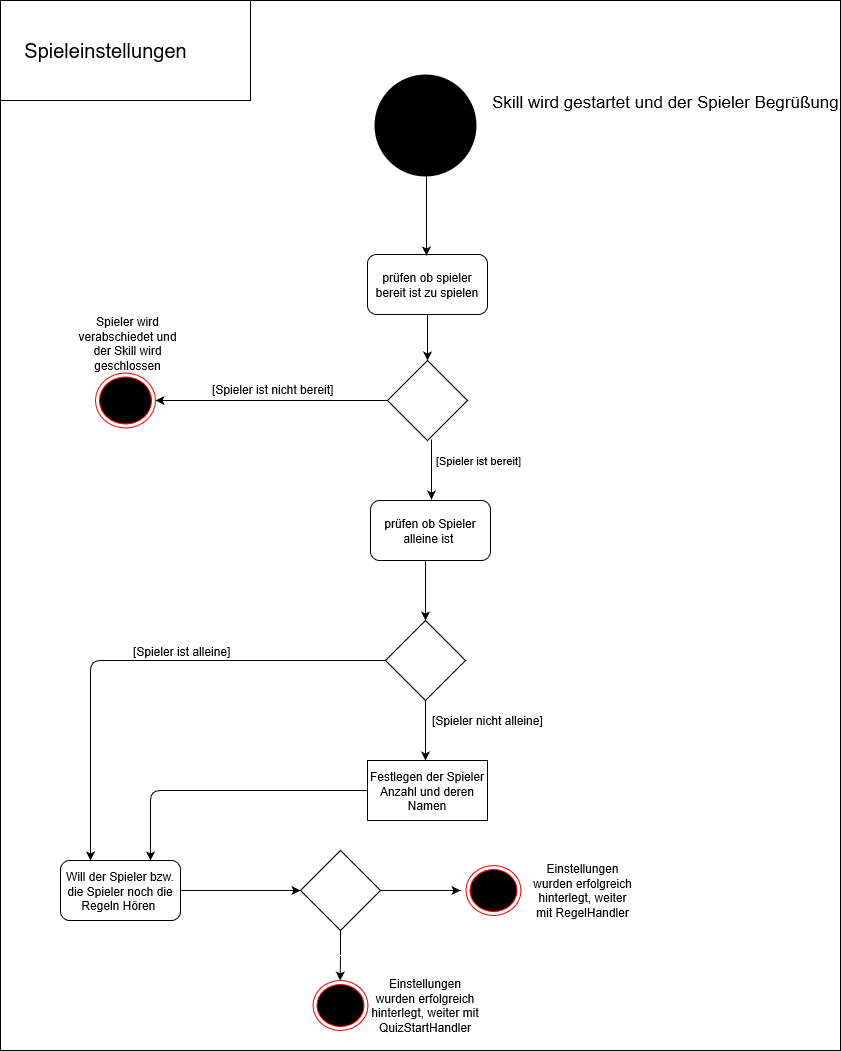

The diagram above was exported from draw.io. Its source (the exported page's mxGraphModel, read from the mxfile embedded in the PNG):
<mxGraphModel grid="1" dx="1384" dy="802" gridSize="10" guides="1" tooltips="1" connect="1" arrows="1" fold="1" page="1" pageScale="1" pageWidth="850" pageHeight="1100" math="0" shadow="0">
  <root>
    <mxCell id="0" />
    <mxCell id="1" parent="0" />
    <mxCell id="vVwzDIptgUxNz4emWcbo-23" style="rounded=0;whiteSpace=wrap;html=1;fillColor=none;" value="" parent="1" vertex="1">
      <mxGeometry height="100" as="geometry" x="20" y="20" width="250" />
    </mxCell>
    <mxCell id="vVwzDIptgUxNz4emWcbo-24" style="text;html=1;strokeColor=none;fillColor=none;align=center;verticalAlign=middle;whiteSpace=wrap;rounded=0;" value="&lt;font style=&quot;font-size: 20px&quot;&gt;Spieleinstellungen&lt;/font&gt;&lt;br style=&quot;font-size: 20px&quot;&gt;" parent="1" vertex="1">
      <mxGeometry height="20" as="geometry" x="105" y="60" width="40" />
    </mxCell>
    <mxCell id="vVwzDIptgUxNz4emWcbo-32" style="edgeStyle=orthogonalEdgeStyle;rounded=0;html=1;jettySize=auto;orthogonalLoop=1;" value="" parent="1" edge="1">
      <mxGeometry as="geometry" relative="1">
        <mxPoint as="sourcePoint" x="446" y="195" />
        <mxPoint as="targetPoint" x="446" y="275" />
      </mxGeometry>
    </mxCell>
    <mxCell id="vVwzDIptgUxNz4emWcbo-25" style="ellipse;html=1;shape=endState;fillColor=#000000;strokeColor=none;" value="" parent="1" vertex="1">
      <mxGeometry height="110" as="geometry" x="390" y="90" width="110" />
    </mxCell>
    <mxCell id="vVwzDIptgUxNz4emWcbo-33" style="rounded=1;whiteSpace=wrap;html=1;strokeColor=#000000;fillColor=none;" value="prüfen ob spieler bereit ist zu spielen" parent="1" vertex="1">
      <mxGeometry height="60" as="geometry" x="387" y="274" width="120" />
    </mxCell>
    <mxCell id="vVwzDIptgUxNz4emWcbo-34" style="text;html=1;" value="&lt;font style=&quot;font-size: 17px&quot;&gt;Skill wird gestartet und der Spieler Begrüßung&lt;/font&gt;" parent="1" vertex="1">
      <mxGeometry height="30" as="geometry" x="510" y="105" width="80" />
    </mxCell>
    <mxCell id="vVwzDIptgUxNz4emWcbo-35" source="vVwzDIptgUxNz4emWcbo-33" style="endArrow=classic;html=1;entryX=0.5;entryY=0;exitX=0.5;exitY=1;" target="vVwzDIptgUxNz4emWcbo-37" value="" parent="1" edge="1">
      <mxGeometry height="50" as="geometry" width="50" relative="1">
        <mxPoint as="sourcePoint" x="80" y="280" />
        <mxPoint as="targetPoint" x="130" y="230" />
      </mxGeometry>
    </mxCell>
    <mxCell id="vVwzDIptgUxNz4emWcbo-42" source="vVwzDIptgUxNz4emWcbo-37" style="edgeStyle=orthogonalEdgeStyle;rounded=0;html=1;exitX=0;exitY=0.5;entryX=1;entryY=0.5;jettySize=auto;orthogonalLoop=1;" target="vVwzDIptgUxNz4emWcbo-39" parent="1" edge="1">
      <mxGeometry as="geometry" relative="1" />
    </mxCell>
    <mxCell id="vVwzDIptgUxNz4emWcbo-37" style="rhombus;whiteSpace=wrap;html=1;strokeColor=#000000;fillColor=none;" value="" parent="1" vertex="1">
      <mxGeometry height="80" as="geometry" x="407" y="380" width="80" />
    </mxCell>
    <mxCell id="vVwzDIptgUxNz4emWcbo-39" style="ellipse;html=1;shape=endState;fillColor=#000000;strokeColor=#ff0000;" value="" parent="1" vertex="1">
      <mxGeometry height="55" as="geometry" x="115" y="392.5" width="60" />
    </mxCell>
    <mxCell id="vVwzDIptgUxNz4emWcbo-43" style="text;html=1;resizable=0;points=[];autosize=1;align=left;verticalAlign=top;spacingTop=-4;" value="[Spieler ist nicht bereit]" parent="1" vertex="1">
      <mxGeometry height="20" as="geometry" x="230" y="400" width="140" />
    </mxCell>
    <mxCell id="vVwzDIptgUxNz4emWcbo-44" style="text;html=1;strokeColor=none;fillColor=none;align=center;verticalAlign=middle;whiteSpace=wrap;rounded=0;" value="Spieler wird verabschiedet und der Skill wird geschlossen&lt;br&gt;" parent="1" vertex="1">
      <mxGeometry height="20" as="geometry" x="95" y="353" width="105" />
    </mxCell>
    <mxCell id="vVwzDIptgUxNz4emWcbo-45" style="endArrow=classic;html=1;" value="[Spieler ist bereit]&amp;nbsp;" parent="1" edge="1">
      <mxGeometry height="50" as="geometry" x="-0.3" y="49" width="50" relative="1">
        <mxPoint as="sourcePoint" x="451" y="459" />
        <mxPoint as="targetPoint" x="451" y="519" />
        <mxPoint as="offset" />
      </mxGeometry>
    </mxCell>
    <mxCell id="vVwzDIptgUxNz4emWcbo-46" style="rounded=1;whiteSpace=wrap;html=1;strokeColor=#000000;fillColor=none;" value="prüfen ob Spieler alleine ist&amp;nbsp;" parent="1" vertex="1">
      <mxGeometry height="60" as="geometry" x="390" y="520" width="120" />
    </mxCell>
    <mxCell id="vVwzDIptgUxNz4emWcbo-48" style="endArrow=classic;html=1;" value="" parent="1" edge="1">
      <mxGeometry height="50" as="geometry" width="50" relative="1">
        <mxPoint as="sourcePoint" x="445" y="580" />
        <mxPoint as="targetPoint" x="445" y="640" />
      </mxGeometry>
    </mxCell>
    <mxCell id="vVwzDIptgUxNz4emWcbo-49" style="rhombus;whiteSpace=wrap;html=1;strokeColor=#000000;fillColor=none;" value="" parent="1" vertex="1">
      <mxGeometry height="80" as="geometry" x="405" y="640" width="80" />
    </mxCell>
    <mxCell id="vVwzDIptgUxNz4emWcbo-50" source="vVwzDIptgUxNz4emWcbo-49" style="endArrow=classic;html=1;exitX=0;exitY=0.5;entryX=0.25;entryY=0;" target="vVwzDIptgUxNz4emWcbo-67" value="" parent="1" edge="1">
      <mxGeometry height="50" as="geometry" width="50" relative="1">
        <mxPoint as="sourcePoint" x="270" y="660" />
        <mxPoint as="targetPoint" x="140" y="780" />
        <Array as="points">
          <mxPoint x="110" y="680" />
        </Array>
      </mxGeometry>
    </mxCell>
    <mxCell id="vVwzDIptgUxNz4emWcbo-52" style="text;html=1;resizable=0;points=[];align=center;verticalAlign=middle;labelBackgroundColor=#ffffff;" value="[Spieler ist alleine]" parent="vVwzDIptgUxNz4emWcbo-50" vertex="1" connectable="0">
      <mxGeometry as="geometry" x="-0.1839" y="-1" relative="1">
        <mxPoint as="offset" x="-2" y="-9" />
      </mxGeometry>
    </mxCell>
    <mxCell id="vVwzDIptgUxNz4emWcbo-55" style="endArrow=classic;html=1;" value="" parent="1" edge="1">
      <mxGeometry height="50" as="geometry" width="50" relative="1">
        <mxPoint as="sourcePoint" x="445" y="720" />
        <mxPoint as="targetPoint" x="445" y="780" />
      </mxGeometry>
    </mxCell>
    <mxCell id="vVwzDIptgUxNz4emWcbo-56" style="text;html=1;resizable=0;points=[];align=center;verticalAlign=middle;labelBackgroundColor=#ffffff;" value="[Spieler nicht alleine]&lt;br&gt;" parent="vVwzDIptgUxNz4emWcbo-55" vertex="1" connectable="0">
      <mxGeometry as="geometry" x="-0.3894" relative="1">
        <mxPoint as="offset" x="62" y="1" />
      </mxGeometry>
    </mxCell>
    <mxCell id="vVwzDIptgUxNz4emWcbo-57" style="rounded=0;whiteSpace=wrap;html=1;strokeColor=#000000;fillColor=none;" value="Festlegen der Spieler Anzahl und deren Namen" parent="1" vertex="1">
      <mxGeometry height="60" as="geometry" x="387" y="780" width="120" />
    </mxCell>
    <mxCell id="vVwzDIptgUxNz4emWcbo-66" source="vVwzDIptgUxNz4emWcbo-57" style="endArrow=classic;html=1;entryX=0.75;entryY=0;exitX=0;exitY=0.5;" target="vVwzDIptgUxNz4emWcbo-67" value="" parent="1" edge="1">
      <mxGeometry height="50" as="geometry" width="50" relative="1">
        <mxPoint as="sourcePoint" x="390" y="820" />
        <mxPoint as="targetPoint" x="200" y="810" />
        <Array as="points">
          <mxPoint x="170" y="810" />
        </Array>
      </mxGeometry>
    </mxCell>
    <mxCell id="vVwzDIptgUxNz4emWcbo-67" style="rounded=1;whiteSpace=wrap;html=1;strokeColor=#000000;fillColor=none;" value="Will der Spieler bzw. die Spieler noch die Regeln Hören&amp;nbsp;" parent="1" vertex="1">
      <mxGeometry height="60" as="geometry" x="80" y="880" width="120" />
    </mxCell>
    <mxCell id="vVwzDIptgUxNz4emWcbo-69" style="endArrow=classic;html=1;entryX=0;entryY=0.5;" target="vVwzDIptgUxNz4emWcbo-70" value="" parent="1" edge="1">
      <mxGeometry height="50" as="geometry" width="50" relative="1">
        <mxPoint as="sourcePoint" x="200" y="910" />
        <mxPoint as="targetPoint" x="200" y="970" />
      </mxGeometry>
    </mxCell>
    <mxCell id="vVwzDIptgUxNz4emWcbo-71" source="vVwzDIptgUxNz4emWcbo-70" style="edgeStyle=orthogonalEdgeStyle;rounded=0;html=1;exitX=0.5;exitY=1;jettySize=auto;orthogonalLoop=1;" parent="1" edge="1">
      <mxGeometry as="geometry" relative="1">
        <mxPoint as="targetPoint" x="359.6470588235295" y="1000" />
      </mxGeometry>
    </mxCell>
    <mxCell id="vVwzDIptgUxNz4emWcbo-70" style="rhombus;whiteSpace=wrap;html=1;strokeColor=#000000;fillColor=none;" value="" parent="1" vertex="1">
      <mxGeometry height="80" as="geometry" x="320" y="870" width="80" />
    </mxCell>
    <mxCell id="vVwzDIptgUxNz4emWcbo-72" style="endArrow=classic;html=1;" value="" parent="1" edge="1">
      <mxGeometry height="50" as="geometry" width="50" relative="1">
        <mxPoint as="sourcePoint" x="400" y="910" />
        <mxPoint as="targetPoint" x="480" y="910" />
      </mxGeometry>
    </mxCell>
    <mxCell id="vVwzDIptgUxNz4emWcbo-73" style="ellipse;html=1;shape=endState;fillColor=#000000;strokeColor=#ff0000;" value="" parent="1" vertex="1">
      <mxGeometry height="50" as="geometry" x="485" y="885" width="55" />
    </mxCell>
    <mxCell id="vVwzDIptgUxNz4emWcbo-74" style="text;html=1;strokeColor=none;fillColor=none;align=center;verticalAlign=middle;whiteSpace=wrap;rounded=0;" value="Einstellungen wurden erfolgreich hinterlegt, weiter mit RegelHandler&lt;br&gt;" parent="1" vertex="1">
      <mxGeometry height="20" as="geometry" x="550" y="900" width="105" />
    </mxCell>
    <mxCell id="vVwzDIptgUxNz4emWcbo-75" style="ellipse;html=1;shape=endState;fillColor=#000000;strokeColor=#ff0000;" value="" parent="1" vertex="1">
      <mxGeometry height="50" as="geometry" x="332" y="1000" width="55" />
    </mxCell>
    <mxCell id="vVwzDIptgUxNz4emWcbo-76" style="text;html=1;strokeColor=none;fillColor=none;align=center;verticalAlign=middle;whiteSpace=wrap;rounded=0;" value="Einstellungen wurden erfolgreich hinterlegt, weiter mit QuizStartHandler" parent="1" vertex="1">
      <mxGeometry height="20" as="geometry" x="390" y="1015" width="110" />
    </mxCell>
    <mxCell id="FR7gzz6DGFgqUWddCSOX-1" style="rounded=0;whiteSpace=wrap;html=1;fillColor=none;" value="" parent="1" vertex="1">
      <mxGeometry height="1050" as="geometry" x="20" y="20" width="840" />
    </mxCell>
  </root>
</mxGraphModel>